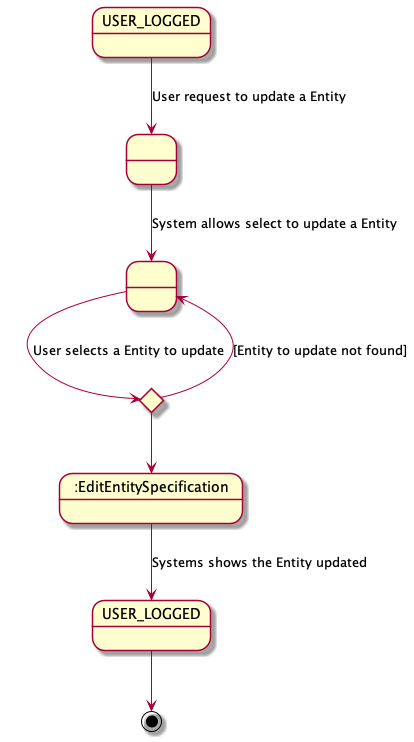

The diagram above was rendered by PlantUML. Its source (embedded in the PNG):
@startuml

state " " as State1
state " " as State2
state "USER_LOGGED" as USER_LOGGED_START
state " :EditEntitySpecification " as State3
state "USER_LOGGED" as USER_LOGGED_END

USER_LOGGED_START --> State1 : User request to update a Entity
State1 --> State2 : System allows select to update a Entity

state c <<choice>>

State2 -right-> c : User selects a Entity to update


c --> State3
c-up-> State2 : [Entity to update not found]

State3 --> USER_LOGGED_END : Systems shows the Entity updated

USER_LOGGED_END --> [*]
@enduml